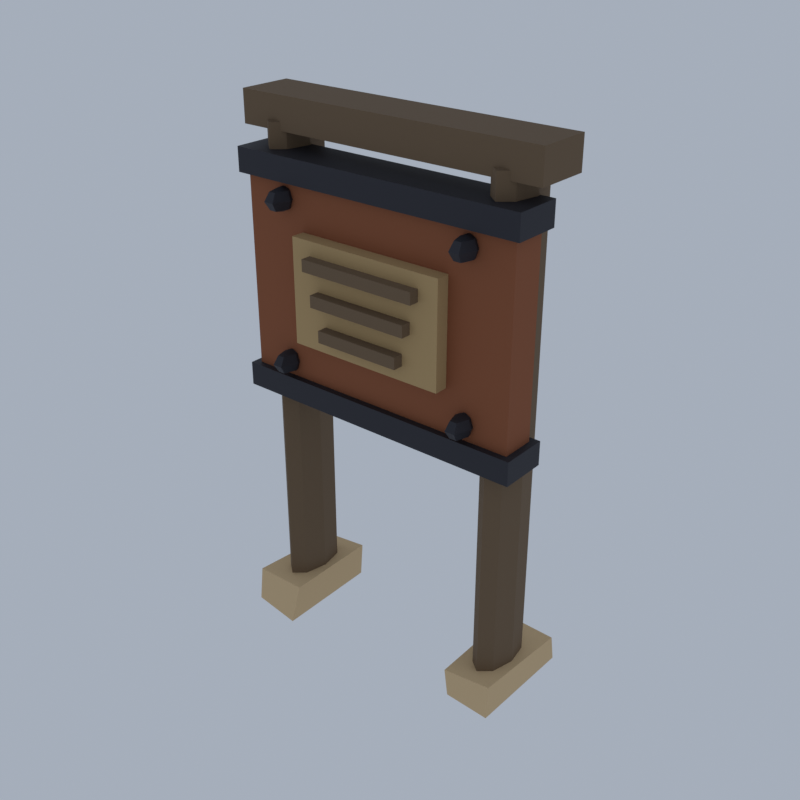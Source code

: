 # Source: NE01_04_village_sign_04.blend  (saved by Blender 5.2.45; exported with 4.5.12 LTS)
import bpy
from mathutils import Matrix  # noqa: F401  (used for matrix-valued properties, if any)

bpy.ops.wm.read_factory_settings(use_empty=True)
scene = bpy.context.scene
scene.name = 'Scene'

# ---- collections
col_collection = bpy.data.collections.new('Collection'); scene.collection.children.link(col_collection)

# ---- materials (node trees are filled in below, after node groups)
mat_vc_timber_wood = bpy.data.materials.new('vc_timber|Wood')
mat_vc_timber_wood.diffuse_color = (0.1636, 0.1062, 0.05819, 1.0)
mat_vc_sand_sandstone = bpy.data.materials.new('vc_sand|Sandstone')
mat_vc_sand_sandstone.diffuse_color = (0.68, 0.4878, 0.2674, 1.0)
mat_vc_rust_corrodedmetal = bpy.data.materials.new('vc_rust|CorrodedMetal')
mat_vc_rust_corrodedmetal.diffuse_color = (0.3112, 0.1062, 0.04455, 1.0)
mat_vc_iron_metal = bpy.data.materials.new('vc_iron|Metal')
mat_vc_iron_metal.diffuse_color = (0.03847, 0.03847, 0.04778, 1.0)
mat_vc_f_board_woodplanks = bpy.data.materials.new('vc_f_board|WoodPlanks')
mat_vc_f_board_woodplanks.diffuse_color = (0.4647, 0.3112, 0.139, 1.0)

# ---- material node trees
mat_vc_timber_wood.use_nodes = True; mat_vc_timber_wood.node_tree.nodes.clear()
_N = mat_vc_timber_wood.node_tree.nodes; _L = mat_vc_timber_wood.node_tree.links
n0 = _N.new('ShaderNodeBsdfPrincipled'); n0.name = 'Principled BSDF'; n0.location = (-200, 100)
n0.inputs[0].default_value = (0.1636, 0.1062, 0.05819, 1.0)
n0.inputs[2].default_value = 0.9
n0.inputs[10].default_value = 0.005
n1 = _N.new('ShaderNodeOutputMaterial'); n1.name = 'Material Output'; n1.location = (200, 100)
_L.new(n0.outputs[0], n1.inputs[0])
n1.is_active_output = True
mat_vc_sand_sandstone.use_nodes = True; mat_vc_sand_sandstone.node_tree.nodes.clear()
_N = mat_vc_sand_sandstone.node_tree.nodes; _L = mat_vc_sand_sandstone.node_tree.links
n0 = _N.new('ShaderNodeBsdfPrincipled'); n0.name = 'Principled BSDF'; n0.location = (-200, 100)
n0.inputs[0].default_value = (0.68, 0.4878, 0.2674, 1.0)
n0.inputs[2].default_value = 0.95
n0.inputs[10].default_value = 0.005
n1 = _N.new('ShaderNodeOutputMaterial'); n1.name = 'Material Output'; n1.location = (200, 100)
_L.new(n0.outputs[0], n1.inputs[0])
n1.is_active_output = True
mat_vc_rust_corrodedmetal.use_nodes = True; mat_vc_rust_corrodedmetal.node_tree.nodes.clear()
_N = mat_vc_rust_corrodedmetal.node_tree.nodes; _L = mat_vc_rust_corrodedmetal.node_tree.links
n0 = _N.new('ShaderNodeBsdfPrincipled'); n0.name = 'Principled BSDF'; n0.location = (-200, 100)
n0.inputs[0].default_value = (0.3112, 0.1062, 0.04455, 1.0)
n0.inputs[1].default_value = 0.4
n0.inputs[2].default_value = 0.8
n0.inputs[10].default_value = 0.005
n1 = _N.new('ShaderNodeOutputMaterial'); n1.name = 'Material Output'; n1.location = (200, 100)
_L.new(n0.outputs[0], n1.inputs[0])
n1.is_active_output = True
mat_vc_iron_metal.use_nodes = True; mat_vc_iron_metal.node_tree.nodes.clear()
_N = mat_vc_iron_metal.node_tree.nodes; _L = mat_vc_iron_metal.node_tree.links
n0 = _N.new('ShaderNodeBsdfPrincipled'); n0.name = 'Principled BSDF'; n0.location = (-200, 100)
n0.inputs[0].default_value = (0.03847, 0.03847, 0.04778, 1.0)
n0.inputs[1].default_value = 0.6
n0.inputs[2].default_value = 0.6
n0.inputs[10].default_value = 0.005
n1 = _N.new('ShaderNodeOutputMaterial'); n1.name = 'Material Output'; n1.location = (200, 100)
_L.new(n0.outputs[0], n1.inputs[0])
n1.is_active_output = True
mat_vc_f_board_woodplanks.use_nodes = True; mat_vc_f_board_woodplanks.node_tree.nodes.clear()
_N = mat_vc_f_board_woodplanks.node_tree.nodes; _L = mat_vc_f_board_woodplanks.node_tree.links
n0 = _N.new('ShaderNodeBsdfPrincipled'); n0.name = 'Principled BSDF'; n0.location = (-200, 100)
n0.inputs[0].default_value = (0.4647, 0.3112, 0.139, 1.0)
n0.inputs[2].default_value = 0.88
n0.inputs[10].default_value = 0.005
n1 = _N.new('ShaderNodeOutputMaterial'); n1.name = 'Material Output'; n1.location = (200, 100)
_L.new(n0.outputs[0], n1.inputs[0])
n1.is_active_output = True

# ---- world
world_world = bpy.data.worlds.new('World'); scene.world = world_world
world_world.use_nodes = True; world_world.node_tree.nodes.clear()
_N = world_world.node_tree.nodes; _L = world_world.node_tree.links
n0 = _N.new('ShaderNodeOutputWorld'); n0.name = 'World Output'; n0.location = (200, 100)
n1 = _N.new('ShaderNodeBackground'); n1.name = 'Background'; n1.location = (-200, 100)
n1.inputs[0].default_value = (0.42, 0.47, 0.55, 1.0)
n1.inputs[1].default_value = 0.9
_L.new(n1.outputs[0], n0.inputs[0])
n0.is_active_output = True
world_world.color = (0.05088, 0.05088, 0.05088)
world_world.sun_shadow_jitter_overblur = 0.0

# ---- meshes
me_village_sign = bpy.data.meshes.new('village_sign')
me_village_sign.from_pydata([(-3.43, 0.01455, 0.08062), (-3.43, 0.01455, 16.83), (-3.592, 0.7977, 0.08062), (-3.592, 0.7977, 16.83), (-3.983, 1.122, 0.08062), (-3.983, 1.122, 16.83), (-4.374, 0.7977, 0.08062), (-4.374, 0.7977, 16.83), (-4.536, 0.01455, 0.08062), (-4.536, 0.01455, 16.83), (-4.374, -0.7686, 0.08062), (-4.374, -0.7686, 16.83), (-3.983, -1.093, 0.08062), (-3.983, -1.093, 16.83), (-3.592, -0.7686, 0.08062), (-3.592, -0.7686, 16.83), (4.536, 0.01455, 0.08062), (4.536, 0.01455, 16.83), (4.374, 0.7977, 0.08062), (4.374, 0.7977, 16.83), (3.983, 1.122, 0.08062), (3.983, 1.122, 16.83), (3.592, 0.7977, 0.08062), (3.592, 0.7977, 16.83), (3.43, 0.01455, 0.08062), (3.43, 0.01455, 16.83), (3.592, -0.7686, 0.08062), (3.592, -0.7686, 16.83), (3.983, -1.093, 0.08062), (3.983, -1.093, 16.83), (4.374, -0.7686, 0.08062), (4.374, -0.7686, 16.83), (-1.991, -1.979, 13.03), (1.991, -1.979, 13.03), (1.991, -1.536, 13.03), (-1.991, -1.536, 13.03), (-1.991, -1.979, 13.41), (1.991, -1.979, 13.41), (1.991, -1.536, 13.41), (-1.991, -1.536, 13.41), (-1.715, -1.979, 12.0), (1.715, -1.979, 12.0), (1.715, -1.536, 12.0), (-1.715, -1.536, 12.0), (-1.715, -1.979, 12.38), (1.715, -1.979, 12.38), (1.715, -1.536, 12.38), (-1.715, -1.536, 12.38), (-1.438, -1.979, 10.97), (1.438, -1.979, 10.97), (1.438, -1.536, 10.97), (-1.438, -1.536, 10.97), (-1.438, -1.979, 11.35), (1.438, -1.979, 11.35), (1.438, -1.536, 11.35), (-1.438, -1.536, 11.35), (-5.2, -0.8715, 16.57), (5.2, -0.8715, 16.57), (5.2, 0.9006, 16.57), (-5.2, 0.9006, 16.57), (-5.2, -0.8715, 17.6), (5.2, -0.8715, 17.6), (5.2, 0.9006, 17.6), (-5.2, 0.9006, 17.6), (-4.933, -1.764, 0.01168), (-3.144, -2.0, 0.0), (-3.159, 1.57, 0.04947), (-4.799, 1.523, 0.1012), (-4.971, -1.59, 1.15), (-3.18, -1.56, 1.147), (-3.218, 1.735, 1.144), (-4.748, 1.601, 1.07), (3.176, -1.495, 0.01364), (4.752, -1.615, 0.05045), (4.836, 2.0, 0.1212), (3.143, 1.995, 0.1189), (3.186, -1.676, 1.127), (4.743, -1.525, 1.179), (4.826, 1.858, 1.032), (3.098, 1.857, 1.077), (-4.757, -1.204, 8.969), (4.757, -1.204, 8.969), (4.757, -0.0962, 8.969), (-4.757, -0.0962, 8.969), (-4.757, -1.204, 15.41), (4.757, -1.204, 15.41), (4.757, -0.0962, 15.41), (-4.757, -0.0962, 15.41), (-4.979, -1.425, 15.28), (4.979, -1.425, 15.28), (4.979, 0.1253, 15.28), (-4.979, 0.1253, 15.28), (-4.979, -1.425, 16.05), (4.979, -1.425, 16.05), (4.979, 0.1253, 16.05), (-4.979, 0.1253, 16.05), (-4.979, -1.425, 8.325), (4.979, -1.425, 8.325), (4.979, 0.1253, 8.325), (-4.979, 0.1253, 8.325), (-4.979, -1.425, 9.098), (4.979, -1.425, 9.098), (4.979, 0.1253, 9.098), (-4.979, 0.1253, 9.098), (-3.319, -1.314, 10.0), (-3.319, -1.314, 9.227), (-3.084, -1.314, 9.886), (-3.202, -0.9075, 9.886), (-3.436, -0.9075, 9.886), (-3.554, -1.314, 9.886), (-3.436, -1.721, 9.886), (-3.202, -1.721, 9.886), (-2.987, -1.314, 9.613), (-3.153, -0.739, 9.613), (-3.485, -0.739, 9.613), (-3.651, -1.314, 9.613), (-3.485, -1.89, 9.613), (-3.153, -1.89, 9.613), (-3.084, -1.314, 9.34), (-3.202, -0.9075, 9.34), (-3.436, -0.9075, 9.34), (-3.554, -1.314, 9.34), (-3.436, -1.721, 9.34), (-3.202, -1.721, 9.34), (-3.319, -1.314, 15.15), (-3.319, -1.314, 14.38), (-3.084, -1.314, 15.04), (-3.202, -0.9075, 15.04), (-3.436, -0.9075, 15.04), (-3.554, -1.314, 15.04), (-3.436, -1.721, 15.04), (-3.202, -1.721, 15.04), (-2.987, -1.314, 14.77), (-3.153, -0.739, 14.77), (-3.485, -0.739, 14.77), (-3.651, -1.314, 14.77), (-3.485, -1.89, 14.77), (-3.153, -1.89, 14.77), (-3.084, -1.314, 14.49), (-3.202, -0.9075, 14.49), (-3.436, -0.9075, 14.49), (-3.554, -1.314, 14.49), (-3.436, -1.721, 14.49), (-3.202, -1.721, 14.49), (3.319, -1.314, 10.0), (3.319, -1.314, 9.227), (3.554, -1.314, 9.886), (3.436, -0.9075, 9.886), (3.202, -0.9075, 9.886), (3.084, -1.314, 9.886), (3.202, -1.721, 9.886), (3.436, -1.721, 9.886), (3.651, -1.314, 9.613), (3.485, -0.739, 9.613), (3.153, -0.739, 9.613), (2.987, -1.314, 9.613), (3.153, -1.89, 9.613), (3.485, -1.89, 9.613), (3.554, -1.314, 9.34), (3.436, -0.9075, 9.34), (3.202, -0.9075, 9.34), (3.084, -1.314, 9.34), (3.202, -1.721, 9.34), (3.436, -1.721, 9.34), (3.319, -1.314, 15.15), (3.319, -1.314, 14.38), (3.554, -1.314, 15.04), (3.436, -0.9075, 15.04), (3.202, -0.9075, 15.04), (3.084, -1.314, 15.04), (3.202, -1.721, 15.04), (3.436, -1.721, 15.04), (3.651, -1.314, 14.77), (3.485, -0.739, 14.77), (3.153, -0.739, 14.77), (2.987, -1.314, 14.77), (3.153, -1.89, 14.77), (3.485, -1.89, 14.77), (3.554, -1.314, 14.49), (3.436, -0.9075, 14.49), (3.202, -0.9075, 14.49), (3.084, -1.314, 14.49), (3.202, -1.721, 14.49), (3.436, -1.721, 14.49), (-2.655, -1.647, 10.51), (2.655, -1.647, 10.51), (2.655, -0.9822, 10.51), (-2.655, -0.9822, 10.51), (-2.655, -1.647, 13.86), (2.655, -1.647, 13.86), (2.655, -0.9822, 13.86), (-2.655, -0.9822, 13.86)], [], [(14, 12, 10, 8, 6, 4, 2, 0), (1, 3, 5, 7, 9, 11, 13, 15), (0, 2, 3, 1), (2, 4, 5, 3), (4, 6, 7, 5), (6, 8, 9, 7), (8, 10, 11, 9), (10, 12, 13, 11), (12, 14, 15, 13), (14, 0, 1, 15), (30, 28, 26, 24, 22, 20, 18, 16), (17, 19, 21, 23, 25, 27, 29, 31), (16, 18, 19, 17), (18, 20, 21, 19), (20, 22, 23, 21), (22, 24, 25, 23), (24, 26, 27, 25), (26, 28, 29, 27), (28, 30, 31, 29), (30, 16, 17, 31), (32, 35, 34, 33), (36, 37, 38, 39), (32, 33, 37, 36), (33, 34, 38, 37), (34, 35, 39, 38), (35, 32, 36, 39), (40, 43, 42, 41), (44, 45, 46, 47), (40, 41, 45, 44), (41, 42, 46, 45), (42, 43, 47, 46), (43, 40, 44, 47), (48, 51, 50, 49), (52, 53, 54, 55), (48, 49, 53, 52), (49, 50, 54, 53), (50, 51, 55, 54), (51, 48, 52, 55), (56, 59, 58, 57), (60, 61, 62, 63), (56, 57, 61, 60), (57, 58, 62, 61), (58, 59, 63, 62), (59, 56, 60, 63), (64, 67, 66, 65), (68, 69, 70, 71), (64, 65, 69, 68), (65, 66, 70, 69), (66, 67, 71, 70), (67, 64, 68, 71), (72, 75, 74, 73), (76, 77, 78, 79), (72, 73, 77, 76), (73, 74, 78, 77), (74, 75, 79, 78), (75, 72, 76, 79), (80, 83, 82, 81), (84, 85, 86, 87), (80, 81, 85, 84), (81, 82, 86, 85), (82, 83, 87, 86), (83, 80, 84, 87), (88, 91, 90, 89), (92, 93, 94, 95), (88, 89, 93, 92), (89, 90, 94, 93), (90, 91, 95, 94), (91, 88, 92, 95), (96, 99, 98, 97), (100, 101, 102, 103), (96, 97, 101, 100), (97, 98, 102, 101), (98, 99, 103, 102), (99, 96, 100, 103), (104, 106, 107), (105, 119, 118), (106, 112, 113, 107), (112, 118, 119, 113), (104, 107, 108), (105, 120, 119), (107, 113, 114, 108), (113, 119, 120, 114), (104, 108, 109), (105, 121, 120), (108, 114, 115, 109), (114, 120, 121, 115), (104, 109, 110), (105, 122, 121), (109, 115, 116, 110), (115, 121, 122, 116), (104, 110, 111), (105, 123, 122), (110, 116, 117, 111), (116, 122, 123, 117), (104, 111, 106), (105, 118, 123), (111, 117, 112, 106), (117, 123, 118, 112), (124, 126, 127), (125, 139, 138), (126, 132, 133, 127), (132, 138, 139, 133), (124, 127, 128), (125, 140, 139), (127, 133, 134, 128), (133, 139, 140, 134), (124, 128, 129), (125, 141, 140), (128, 134, 135, 129), (134, 140, 141, 135), (124, 129, 130), (125, 142, 141), (129, 135, 136, 130), (135, 141, 142, 136), (124, 130, 131), (125, 143, 142), (130, 136, 137, 131), (136, 142, 143, 137), (124, 131, 126), (125, 138, 143), (131, 137, 132, 126), (137, 143, 138, 132), (144, 146, 147), (145, 159, 158), (146, 152, 153, 147), (152, 158, 159, 153), (144, 147, 148), (145, 160, 159), (147, 153, 154, 148), (153, 159, 160, 154), (144, 148, 149), (145, 161, 160), (148, 154, 155, 149), (154, 160, 161, 155), (144, 149, 150), (145, 162, 161), (149, 155, 156, 150), (155, 161, 162, 156), (144, 150, 151), (145, 163, 162), (150, 156, 157, 151), (156, 162, 163, 157), (144, 151, 146), (145, 158, 163), (151, 157, 152, 146), (157, 163, 158, 152), (164, 166, 167), (165, 179, 178), (166, 172, 173, 167), (172, 178, 179, 173), (164, 167, 168), (165, 180, 179), (167, 173, 174, 168), (173, 179, 180, 174), (164, 168, 169), (165, 181, 180), (168, 174, 175, 169), (174, 180, 181, 175), (164, 169, 170), (165, 182, 181), (169, 175, 176, 170), (175, 181, 182, 176), (164, 170, 171), (165, 183, 182), (170, 176, 177, 171), (176, 182, 183, 177), (164, 171, 166), (165, 178, 183), (171, 177, 172, 166), (177, 183, 178, 172), (184, 187, 186, 185), (188, 189, 190, 191), (184, 185, 189, 188), (185, 186, 190, 189), (186, 187, 191, 190), (187, 184, 188, 191)])
me_village_sign.polygons.foreach_set('use_smooth', [True] * 176)
me_village_sign.polygons.foreach_set('material_index', [0, 0, 0, 0, 0, 0, 0, 0, 0, 0, 0, 0, 0, 0, 0, 0, 0, 0, 0, 0, 0, 0, 0, 0, 0, 0, 0, 0, 0, 0, 0, 0, 0, 0, 0, 0, 0, 0, 0, 0, 0, 0, 0, 0, 1, 1, 1, 1, 1, 1, 1, 1, 1, 1, 1, 1, 2, 2, 2, 2, 2, 2, 3, 3, 3, 3, 3, 3, 3, 3, 3, 3, 3, 3, 3, 3, 3, 3, 3, 3, 3, 3, 3, 3, 3, 3, 3, 3, 3, 3, 3, 3, 3, 3, 3, 3, 3, 3, 3, 3, 3, 3, 3, 3, 3, 3, 3, 3, 3, 3, 3, 3, 3, 3, 3, 3, 3, 3, 3, 3, 3, 3, 3, 3, 3, 3, 3, 3, 3, 3, 3, 3, 3, 3, 3, 3, 3, 3, 3, 3, 3, 3, 3, 3, 3, 3, 3, 3, 3, 3, 3, 3, 3, 3, 3, 3, 3, 3, 3, 3, 3, 3, 3, 3, 3, 3, 3, 3, 3, 3, 4, 4, 4, 4, 4, 4])
_k = set([(0, 1), (0, 2), (0, 14), (1, 3), (1, 15), (2, 3), (2, 4), (3, 5), (4, 5), (4, 6), (5, 7), (6, 7), (6, 8), (7, 9), (8, 9), (8, 10), (9, 11), (10, 11), (10, 12), (11, 13), (12, 13), (12, 14), (13, 15), (14, 15), (16, 17), (16, 18), (16, 30), (17, 19), (17, 31), (18, 19), (18, 20), (19, 21), (20, 21), (20, 22), (21, 23), (22, 23), (22, 24), (23, 25), (24, 25), (24, 26), (25, 27), (26, 27), (26, 28), (27, 29), (28, 29), (28, 30), (29, 31), (30, 31), (32, 33), (32, 35), (32, 36), (33, 34), (33, 37), (34, 35), (34, 38), (35, 39), (36, 37), (36, 39), (37, 38), (38, 39), (40, 41), (40, 43), (40, 44), (41, 42), (41, 45), (42, 43), (42, 46), (43, 47), (44, 45), (44, 47), (45, 46), (46, 47), (48, 49), (48, 51), (48, 52), (49, 50), (49, 53), (50, 51), (50, 54), (51, 55), (52, 53), (52, 55), (53, 54), (54, 55), (56, 57), (56, 59), (56, 60), (57, 58), (57, 61), (58, 59), (58, 62), (59, 63), (60, 61), (60, 63), (61, 62), (62, 63), (64, 65), (64, 67), (64, 68), (65, 66), (65, 69), (66, 67), (66, 70), (67, 71), (68, 69), (68, 71), (69, 70), (70, 71), (72, 73), (72, 75), (72, 76), (73, 74), (73, 77), (74, 75), (74, 78), (75, 79), (76, 77), (76, 79), (77, 78), (78, 79), (80, 81), (80, 83), (80, 84), (81, 82), (81, 85), (82, 83), (82, 86), (83, 87), (84, 85), (84, 87), (85, 86), (86, 87), (88, 89), (88, 91), (88, 92), (89, 90), (89, 93), (90, 91), (90, 94), (91, 95), (92, 93), (92, 95), (93, 94), (94, 95), (96, 97), (96, 99), (96, 100), (97, 98), (97, 101), (98, 99), (98, 102), (99, 103), (100, 101), (100, 103), (101, 102), (102, 103), (106, 107), (106, 111), (106, 112), (107, 108), (107, 113), (108, 109), (108, 114), (109, 110), (109, 115), (110, 111), (110, 116), (111, 117), (112, 113), (112, 117), (112, 118), (113, 114), (113, 119), (114, 115), (114, 120), (115, 116), (115, 121), (116, 117), (116, 122), (117, 123), (118, 119), (118, 123), (119, 120), (120, 121), (121, 122), (122, 123), (126, 127), (126, 131), (126, 132), (127, 128), (127, 133), (128, 129), (128, 134), (129, 130), (129, 135), (130, 131), (130, 136), (131, 137), (132, 133), (132, 137), (132, 138), (133, 134), (133, 139), (134, 135), (134, 140), (135, 136), (135, 141), (136, 137), (136, 142), (137, 143), (138, 139), (138, 143), (139, 140), (140, 141), (141, 142), (142, 143), (146, 147), (146, 151), (146, 152), (147, 148), (147, 153), (148, 149), (148, 154), (149, 150), (149, 155), (150, 151), (150, 156), (151, 157), (152, 153), (152, 157), (152, 158), (153, 154), (153, 159), (154, 155), (154, 160), (155, 156), (155, 161), (156, 157), (156, 162), (157, 163), (158, 159), (158, 163), (159, 160), (160, 161), (161, 162), (162, 163), (166, 167), (166, 171), (166, 172), (167, 168), (167, 173), (168, 169), (168, 174), (169, 170), (169, 175), (170, 171), (170, 176), (171, 177), (172, 173), (172, 177), (172, 178), (173, 174), (173, 179), (174, 175), (174, 180), (175, 176), (175, 181), (176, 177), (176, 182), (177, 183), (178, 179), (178, 183), (179, 180), (180, 181), (181, 182), (182, 183), (184, 185), (184, 187), (184, 188), (185, 186), (185, 189), (186, 187), (186, 190), (187, 191), (188, 189), (188, 191), (189, 190), (190, 191)])
me_village_sign.attributes.new('sharp_edge', 'BOOLEAN', 'EDGE').data.foreach_set('value', [ (min(e.vertices), max(e.vertices)) in _k for e in me_village_sign.edges])
me_village_sign.materials.append(mat_vc_timber_wood)
me_village_sign.materials.append(mat_vc_sand_sandstone)
me_village_sign.materials.append(mat_vc_rust_corrodedmetal)
me_village_sign.materials.append(mat_vc_iron_metal)
me_village_sign.materials.append(mat_vc_f_board_woodplanks)
me_village_sign.update()

# ---- objects
ob_village_sign = bpy.data.objects.new('village_sign', me_village_sign)

# ---- transforms, parenting, visibility, modifiers, constraints
ob_village_sign.location = (0.0, 0.0, 0.0)

# ---- collection membership
scene.collection.objects.link(ob_village_sign)

# ---- scene / render settings (as saved in the file)
scene.frame_start = 1; scene.frame_end = 250; scene.frame_set(1)
scene.render.engine = 'CYCLES'
scene.render.resolution_x = 420
scene.render.resolution_y = 420
scene.render.bake_bias = 0.0
scene.render.bake_samples = 0
scene.render.compositor_device = 'GPU'
scene.cycles.samples = 24
scene.cycles.adaptive_threshold = 0.05
scene.cycles.max_bounces = 4
scene.cycles.diffuse_bounces = 2
scene.cycles.glossy_bounces = 2
scene.cycles.transmission_bounces = 2
scene.cycles.transparent_max_bounces = 4
scene.eevee.taa_render_samples = 48
scene.eevee.use_volume_custom_range = False
scene.eevee.fast_gi_thickness_near = 0.1
scene.eevee.fast_gi_thickness_far = 0.0
scene.eevee.ray_tracing_options.screen_trace_thickness = 0.1
scene.view_settings.view_transform = 'Standard'
bpy.context.view_layer.update()

# ---- added for rendering (the .blend has no active camera): camera
cam_auto = bpy.data.cameras.new('AutoCamera')
cam_auto.lens = 50.0
cam_auto.sensor_width = 36.0
cam_auto.clip_end = 1000.0
ob_auto_camera = bpy.data.objects.new('AutoCamera', cam_auto)
scene.collection.objects.link(ob_auto_camera)
ob_auto_camera.location = (19.2731, -23.1277, 24.2185)
ob_auto_camera.rotation_euler = (1.09748, -7.21219e-08, 0.694738)
scene.camera = ob_auto_camera
bpy.context.view_layer.update()
